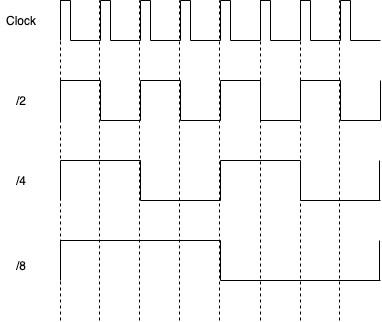

The diagram above was exported from draw.io. Its source (the exported page's mxGraphModel, read from the mxfile embedded in the PNG):
<mxGraphModel dx="1063" dy="448" grid="1" gridSize="10" guides="1" tooltips="1" connect="1" arrows="1" fold="1" page="1" pageScale="1" pageWidth="1169" pageHeight="827" math="0" shadow="0">
  <root>
    <mxCell id="0" />
    <mxCell id="1" parent="0" />
    <mxCell id="GRq5ARuYw2Rqon9FVV8y-1" value="" style="endArrow=none;dashed=1;html=1;" parent="1" edge="1">
      <mxGeometry width="50" height="50" relative="1" as="geometry">
        <mxPoint x="400" y="440" as="sourcePoint" />
        <mxPoint x="400" y="120" as="targetPoint" />
      </mxGeometry>
    </mxCell>
    <mxCell id="GRq5ARuYw2Rqon9FVV8y-16" value="" style="group" parent="1" vertex="1" connectable="0">
      <mxGeometry x="400" y="120" width="40" height="40" as="geometry" />
    </mxCell>
    <mxCell id="GRq5ARuYw2Rqon9FVV8y-2" value="" style="endArrow=none;html=1;rounded=0;" parent="GRq5ARuYw2Rqon9FVV8y-16" edge="1">
      <mxGeometry width="50" height="50" relative="1" as="geometry">
        <mxPoint x="10" y="40" as="sourcePoint" />
        <mxPoint x="40" y="40" as="targetPoint" />
      </mxGeometry>
    </mxCell>
    <mxCell id="GRq5ARuYw2Rqon9FVV8y-3" value="" style="endArrow=none;html=1;rounded=0;" parent="GRq5ARuYw2Rqon9FVV8y-16" edge="1">
      <mxGeometry width="50" height="50" relative="1" as="geometry">
        <mxPoint y="40" as="sourcePoint" />
        <mxPoint as="targetPoint" />
      </mxGeometry>
    </mxCell>
    <mxCell id="GRq5ARuYw2Rqon9FVV8y-4" value="" style="endArrow=none;html=1;rounded=0;" parent="GRq5ARuYw2Rqon9FVV8y-16" edge="1">
      <mxGeometry width="50" height="50" relative="1" as="geometry">
        <mxPoint x="10" y="40" as="sourcePoint" />
        <mxPoint x="10" as="targetPoint" />
      </mxGeometry>
    </mxCell>
    <mxCell id="GRq5ARuYw2Rqon9FVV8y-5" value="" style="endArrow=none;html=1;rounded=0;" parent="GRq5ARuYw2Rqon9FVV8y-16" edge="1">
      <mxGeometry width="50" height="50" relative="1" as="geometry">
        <mxPoint as="sourcePoint" />
        <mxPoint x="10" as="targetPoint" />
      </mxGeometry>
    </mxCell>
    <mxCell id="GRq5ARuYw2Rqon9FVV8y-17" value="" style="group" parent="1" vertex="1" connectable="0">
      <mxGeometry x="440" y="120" width="40" height="40" as="geometry" />
    </mxCell>
    <mxCell id="GRq5ARuYw2Rqon9FVV8y-18" value="" style="endArrow=none;html=1;rounded=0;" parent="GRq5ARuYw2Rqon9FVV8y-17" edge="1">
      <mxGeometry width="50" height="50" relative="1" as="geometry">
        <mxPoint x="10" y="40" as="sourcePoint" />
        <mxPoint x="40" y="40" as="targetPoint" />
      </mxGeometry>
    </mxCell>
    <mxCell id="GRq5ARuYw2Rqon9FVV8y-19" value="" style="endArrow=none;html=1;rounded=0;" parent="GRq5ARuYw2Rqon9FVV8y-17" edge="1">
      <mxGeometry width="50" height="50" relative="1" as="geometry">
        <mxPoint y="40" as="sourcePoint" />
        <mxPoint as="targetPoint" />
      </mxGeometry>
    </mxCell>
    <mxCell id="GRq5ARuYw2Rqon9FVV8y-20" value="" style="endArrow=none;html=1;rounded=0;" parent="GRq5ARuYw2Rqon9FVV8y-17" edge="1">
      <mxGeometry width="50" height="50" relative="1" as="geometry">
        <mxPoint x="10" y="40" as="sourcePoint" />
        <mxPoint x="10" as="targetPoint" />
      </mxGeometry>
    </mxCell>
    <mxCell id="GRq5ARuYw2Rqon9FVV8y-21" value="" style="endArrow=none;html=1;rounded=0;" parent="GRq5ARuYw2Rqon9FVV8y-17" edge="1">
      <mxGeometry width="50" height="50" relative="1" as="geometry">
        <mxPoint as="sourcePoint" />
        <mxPoint x="10" as="targetPoint" />
      </mxGeometry>
    </mxCell>
    <mxCell id="GRq5ARuYw2Rqon9FVV8y-22" value="" style="group" parent="1" vertex="1" connectable="0">
      <mxGeometry x="480" y="120" width="40" height="40" as="geometry" />
    </mxCell>
    <mxCell id="GRq5ARuYw2Rqon9FVV8y-23" value="" style="endArrow=none;html=1;rounded=0;" parent="GRq5ARuYw2Rqon9FVV8y-22" edge="1">
      <mxGeometry width="50" height="50" relative="1" as="geometry">
        <mxPoint x="10" y="40" as="sourcePoint" />
        <mxPoint x="40" y="40" as="targetPoint" />
      </mxGeometry>
    </mxCell>
    <mxCell id="GRq5ARuYw2Rqon9FVV8y-24" value="" style="endArrow=none;html=1;rounded=0;" parent="GRq5ARuYw2Rqon9FVV8y-22" edge="1">
      <mxGeometry width="50" height="50" relative="1" as="geometry">
        <mxPoint y="40" as="sourcePoint" />
        <mxPoint as="targetPoint" />
      </mxGeometry>
    </mxCell>
    <mxCell id="GRq5ARuYw2Rqon9FVV8y-25" value="" style="endArrow=none;html=1;rounded=0;" parent="GRq5ARuYw2Rqon9FVV8y-22" edge="1">
      <mxGeometry width="50" height="50" relative="1" as="geometry">
        <mxPoint x="10" y="40" as="sourcePoint" />
        <mxPoint x="10" as="targetPoint" />
      </mxGeometry>
    </mxCell>
    <mxCell id="GRq5ARuYw2Rqon9FVV8y-26" value="" style="endArrow=none;html=1;rounded=0;" parent="GRq5ARuYw2Rqon9FVV8y-22" edge="1">
      <mxGeometry width="50" height="50" relative="1" as="geometry">
        <mxPoint as="sourcePoint" />
        <mxPoint x="10" as="targetPoint" />
      </mxGeometry>
    </mxCell>
    <mxCell id="GRq5ARuYw2Rqon9FVV8y-27" value="" style="group" parent="1" vertex="1" connectable="0">
      <mxGeometry x="520" y="120" width="40" height="40" as="geometry" />
    </mxCell>
    <mxCell id="GRq5ARuYw2Rqon9FVV8y-28" value="" style="endArrow=none;html=1;rounded=0;" parent="GRq5ARuYw2Rqon9FVV8y-27" edge="1">
      <mxGeometry width="50" height="50" relative="1" as="geometry">
        <mxPoint x="10" y="40" as="sourcePoint" />
        <mxPoint x="40" y="40" as="targetPoint" />
      </mxGeometry>
    </mxCell>
    <mxCell id="GRq5ARuYw2Rqon9FVV8y-29" value="" style="endArrow=none;html=1;rounded=0;" parent="GRq5ARuYw2Rqon9FVV8y-27" edge="1">
      <mxGeometry width="50" height="50" relative="1" as="geometry">
        <mxPoint y="40" as="sourcePoint" />
        <mxPoint as="targetPoint" />
      </mxGeometry>
    </mxCell>
    <mxCell id="GRq5ARuYw2Rqon9FVV8y-30" value="" style="endArrow=none;html=1;rounded=0;" parent="GRq5ARuYw2Rqon9FVV8y-27" edge="1">
      <mxGeometry width="50" height="50" relative="1" as="geometry">
        <mxPoint x="10" y="40" as="sourcePoint" />
        <mxPoint x="10" as="targetPoint" />
      </mxGeometry>
    </mxCell>
    <mxCell id="GRq5ARuYw2Rqon9FVV8y-31" value="" style="endArrow=none;html=1;rounded=0;" parent="GRq5ARuYw2Rqon9FVV8y-27" edge="1">
      <mxGeometry width="50" height="50" relative="1" as="geometry">
        <mxPoint as="sourcePoint" />
        <mxPoint x="10" as="targetPoint" />
      </mxGeometry>
    </mxCell>
    <mxCell id="GRq5ARuYw2Rqon9FVV8y-32" value="" style="group" parent="1" vertex="1" connectable="0">
      <mxGeometry x="560" y="120" width="40" height="40" as="geometry" />
    </mxCell>
    <mxCell id="GRq5ARuYw2Rqon9FVV8y-33" value="" style="endArrow=none;html=1;rounded=0;" parent="GRq5ARuYw2Rqon9FVV8y-32" edge="1">
      <mxGeometry width="50" height="50" relative="1" as="geometry">
        <mxPoint x="10" y="40" as="sourcePoint" />
        <mxPoint x="40" y="40" as="targetPoint" />
      </mxGeometry>
    </mxCell>
    <mxCell id="GRq5ARuYw2Rqon9FVV8y-34" value="" style="endArrow=none;html=1;rounded=0;" parent="GRq5ARuYw2Rqon9FVV8y-32" edge="1">
      <mxGeometry width="50" height="50" relative="1" as="geometry">
        <mxPoint y="40" as="sourcePoint" />
        <mxPoint as="targetPoint" />
      </mxGeometry>
    </mxCell>
    <mxCell id="GRq5ARuYw2Rqon9FVV8y-35" value="" style="endArrow=none;html=1;rounded=0;" parent="GRq5ARuYw2Rqon9FVV8y-32" edge="1">
      <mxGeometry width="50" height="50" relative="1" as="geometry">
        <mxPoint x="10" y="40" as="sourcePoint" />
        <mxPoint x="10" as="targetPoint" />
      </mxGeometry>
    </mxCell>
    <mxCell id="GRq5ARuYw2Rqon9FVV8y-36" value="" style="endArrow=none;html=1;rounded=0;" parent="GRq5ARuYw2Rqon9FVV8y-32" edge="1">
      <mxGeometry width="50" height="50" relative="1" as="geometry">
        <mxPoint as="sourcePoint" />
        <mxPoint x="10" as="targetPoint" />
      </mxGeometry>
    </mxCell>
    <mxCell id="GRq5ARuYw2Rqon9FVV8y-37" value="" style="group" parent="1" vertex="1" connectable="0">
      <mxGeometry x="600" y="120" width="40" height="40" as="geometry" />
    </mxCell>
    <mxCell id="GRq5ARuYw2Rqon9FVV8y-38" value="" style="endArrow=none;html=1;rounded=0;" parent="GRq5ARuYw2Rqon9FVV8y-37" edge="1">
      <mxGeometry width="50" height="50" relative="1" as="geometry">
        <mxPoint x="10" y="40" as="sourcePoint" />
        <mxPoint x="40" y="40" as="targetPoint" />
      </mxGeometry>
    </mxCell>
    <mxCell id="GRq5ARuYw2Rqon9FVV8y-39" value="" style="endArrow=none;html=1;rounded=0;" parent="GRq5ARuYw2Rqon9FVV8y-37" edge="1">
      <mxGeometry width="50" height="50" relative="1" as="geometry">
        <mxPoint y="40" as="sourcePoint" />
        <mxPoint as="targetPoint" />
      </mxGeometry>
    </mxCell>
    <mxCell id="GRq5ARuYw2Rqon9FVV8y-40" value="" style="endArrow=none;html=1;rounded=0;" parent="GRq5ARuYw2Rqon9FVV8y-37" edge="1">
      <mxGeometry width="50" height="50" relative="1" as="geometry">
        <mxPoint x="10" y="40" as="sourcePoint" />
        <mxPoint x="10" as="targetPoint" />
      </mxGeometry>
    </mxCell>
    <mxCell id="GRq5ARuYw2Rqon9FVV8y-41" value="" style="endArrow=none;html=1;rounded=0;" parent="GRq5ARuYw2Rqon9FVV8y-37" edge="1">
      <mxGeometry width="50" height="50" relative="1" as="geometry">
        <mxPoint as="sourcePoint" />
        <mxPoint x="10" as="targetPoint" />
      </mxGeometry>
    </mxCell>
    <mxCell id="GRq5ARuYw2Rqon9FVV8y-42" value="" style="group" parent="1" vertex="1" connectable="0">
      <mxGeometry x="640" y="120" width="40" height="40" as="geometry" />
    </mxCell>
    <mxCell id="GRq5ARuYw2Rqon9FVV8y-43" value="" style="endArrow=none;html=1;rounded=0;" parent="GRq5ARuYw2Rqon9FVV8y-42" edge="1">
      <mxGeometry width="50" height="50" relative="1" as="geometry">
        <mxPoint x="10" y="40" as="sourcePoint" />
        <mxPoint x="40" y="40" as="targetPoint" />
      </mxGeometry>
    </mxCell>
    <mxCell id="GRq5ARuYw2Rqon9FVV8y-44" value="" style="endArrow=none;html=1;rounded=0;" parent="GRq5ARuYw2Rqon9FVV8y-42" edge="1">
      <mxGeometry width="50" height="50" relative="1" as="geometry">
        <mxPoint y="40" as="sourcePoint" />
        <mxPoint as="targetPoint" />
      </mxGeometry>
    </mxCell>
    <mxCell id="GRq5ARuYw2Rqon9FVV8y-45" value="" style="endArrow=none;html=1;rounded=0;" parent="GRq5ARuYw2Rqon9FVV8y-42" edge="1">
      <mxGeometry width="50" height="50" relative="1" as="geometry">
        <mxPoint x="10" y="40" as="sourcePoint" />
        <mxPoint x="10" as="targetPoint" />
      </mxGeometry>
    </mxCell>
    <mxCell id="GRq5ARuYw2Rqon9FVV8y-46" value="" style="endArrow=none;html=1;rounded=0;" parent="GRq5ARuYw2Rqon9FVV8y-42" edge="1">
      <mxGeometry width="50" height="50" relative="1" as="geometry">
        <mxPoint as="sourcePoint" />
        <mxPoint x="10" as="targetPoint" />
      </mxGeometry>
    </mxCell>
    <mxCell id="GRq5ARuYw2Rqon9FVV8y-47" value="" style="group" parent="1" vertex="1" connectable="0">
      <mxGeometry x="680" y="120" width="40" height="40" as="geometry" />
    </mxCell>
    <mxCell id="GRq5ARuYw2Rqon9FVV8y-48" value="" style="endArrow=none;html=1;rounded=0;" parent="GRq5ARuYw2Rqon9FVV8y-47" edge="1">
      <mxGeometry width="50" height="50" relative="1" as="geometry">
        <mxPoint x="10" y="40" as="sourcePoint" />
        <mxPoint x="40" y="40" as="targetPoint" />
      </mxGeometry>
    </mxCell>
    <mxCell id="GRq5ARuYw2Rqon9FVV8y-49" value="" style="endArrow=none;html=1;rounded=0;" parent="GRq5ARuYw2Rqon9FVV8y-47" edge="1">
      <mxGeometry width="50" height="50" relative="1" as="geometry">
        <mxPoint y="40" as="sourcePoint" />
        <mxPoint as="targetPoint" />
      </mxGeometry>
    </mxCell>
    <mxCell id="GRq5ARuYw2Rqon9FVV8y-50" value="" style="endArrow=none;html=1;rounded=0;" parent="GRq5ARuYw2Rqon9FVV8y-47" edge="1">
      <mxGeometry width="50" height="50" relative="1" as="geometry">
        <mxPoint x="10" y="40" as="sourcePoint" />
        <mxPoint x="10" as="targetPoint" />
      </mxGeometry>
    </mxCell>
    <mxCell id="GRq5ARuYw2Rqon9FVV8y-51" value="" style="endArrow=none;html=1;rounded=0;" parent="GRq5ARuYw2Rqon9FVV8y-47" edge="1">
      <mxGeometry width="50" height="50" relative="1" as="geometry">
        <mxPoint as="sourcePoint" />
        <mxPoint x="10" as="targetPoint" />
      </mxGeometry>
    </mxCell>
    <mxCell id="GRq5ARuYw2Rqon9FVV8y-56" value="" style="group" parent="1" vertex="1" connectable="0">
      <mxGeometry x="400" y="200" width="80" height="40" as="geometry" />
    </mxCell>
    <mxCell id="GRq5ARuYw2Rqon9FVV8y-52" value="" style="endArrow=none;html=1;rounded=0;" parent="GRq5ARuYw2Rqon9FVV8y-56" edge="1">
      <mxGeometry width="50" height="50" relative="1" as="geometry">
        <mxPoint as="sourcePoint" />
        <mxPoint y="40" as="targetPoint" />
      </mxGeometry>
    </mxCell>
    <mxCell id="GRq5ARuYw2Rqon9FVV8y-53" value="" style="endArrow=none;html=1;rounded=0;" parent="GRq5ARuYw2Rqon9FVV8y-56" edge="1">
      <mxGeometry width="50" height="50" relative="1" as="geometry">
        <mxPoint as="sourcePoint" />
        <mxPoint x="40" as="targetPoint" />
      </mxGeometry>
    </mxCell>
    <mxCell id="GRq5ARuYw2Rqon9FVV8y-54" value="" style="endArrow=none;html=1;rounded=0;" parent="GRq5ARuYw2Rqon9FVV8y-56" edge="1">
      <mxGeometry width="50" height="50" relative="1" as="geometry">
        <mxPoint x="40" y="40" as="sourcePoint" />
        <mxPoint x="40" as="targetPoint" />
      </mxGeometry>
    </mxCell>
    <mxCell id="GRq5ARuYw2Rqon9FVV8y-55" value="" style="endArrow=none;html=1;rounded=0;" parent="GRq5ARuYw2Rqon9FVV8y-56" edge="1">
      <mxGeometry width="50" height="50" relative="1" as="geometry">
        <mxPoint x="40" y="40" as="sourcePoint" />
        <mxPoint x="80" y="40" as="targetPoint" />
      </mxGeometry>
    </mxCell>
    <mxCell id="GRq5ARuYw2Rqon9FVV8y-57" value="" style="group" parent="1" vertex="1" connectable="0">
      <mxGeometry x="480" y="200" width="80" height="40" as="geometry" />
    </mxCell>
    <mxCell id="GRq5ARuYw2Rqon9FVV8y-58" value="" style="endArrow=none;html=1;rounded=0;" parent="GRq5ARuYw2Rqon9FVV8y-57" edge="1">
      <mxGeometry width="50" height="50" relative="1" as="geometry">
        <mxPoint as="sourcePoint" />
        <mxPoint y="40" as="targetPoint" />
      </mxGeometry>
    </mxCell>
    <mxCell id="GRq5ARuYw2Rqon9FVV8y-59" value="" style="endArrow=none;html=1;rounded=0;" parent="GRq5ARuYw2Rqon9FVV8y-57" edge="1">
      <mxGeometry width="50" height="50" relative="1" as="geometry">
        <mxPoint as="sourcePoint" />
        <mxPoint x="40" as="targetPoint" />
      </mxGeometry>
    </mxCell>
    <mxCell id="GRq5ARuYw2Rqon9FVV8y-60" value="" style="endArrow=none;html=1;rounded=0;" parent="GRq5ARuYw2Rqon9FVV8y-57" edge="1">
      <mxGeometry width="50" height="50" relative="1" as="geometry">
        <mxPoint x="40" y="40" as="sourcePoint" />
        <mxPoint x="40" as="targetPoint" />
      </mxGeometry>
    </mxCell>
    <mxCell id="GRq5ARuYw2Rqon9FVV8y-61" value="" style="endArrow=none;html=1;rounded=0;" parent="GRq5ARuYw2Rqon9FVV8y-57" edge="1">
      <mxGeometry width="50" height="50" relative="1" as="geometry">
        <mxPoint x="40" y="40" as="sourcePoint" />
        <mxPoint x="80" y="40" as="targetPoint" />
      </mxGeometry>
    </mxCell>
    <mxCell id="GRq5ARuYw2Rqon9FVV8y-62" value="" style="group" parent="1" vertex="1" connectable="0">
      <mxGeometry x="560" y="200" width="80" height="40" as="geometry" />
    </mxCell>
    <mxCell id="GRq5ARuYw2Rqon9FVV8y-63" value="" style="endArrow=none;html=1;rounded=0;" parent="GRq5ARuYw2Rqon9FVV8y-62" edge="1">
      <mxGeometry width="50" height="50" relative="1" as="geometry">
        <mxPoint as="sourcePoint" />
        <mxPoint y="40" as="targetPoint" />
      </mxGeometry>
    </mxCell>
    <mxCell id="GRq5ARuYw2Rqon9FVV8y-64" value="" style="endArrow=none;html=1;rounded=0;" parent="GRq5ARuYw2Rqon9FVV8y-62" edge="1">
      <mxGeometry width="50" height="50" relative="1" as="geometry">
        <mxPoint as="sourcePoint" />
        <mxPoint x="40" as="targetPoint" />
      </mxGeometry>
    </mxCell>
    <mxCell id="GRq5ARuYw2Rqon9FVV8y-65" value="" style="endArrow=none;html=1;rounded=0;" parent="GRq5ARuYw2Rqon9FVV8y-62" edge="1">
      <mxGeometry width="50" height="50" relative="1" as="geometry">
        <mxPoint x="40" y="40" as="sourcePoint" />
        <mxPoint x="40" as="targetPoint" />
      </mxGeometry>
    </mxCell>
    <mxCell id="GRq5ARuYw2Rqon9FVV8y-66" value="" style="endArrow=none;html=1;rounded=0;" parent="GRq5ARuYw2Rqon9FVV8y-62" edge="1">
      <mxGeometry width="50" height="50" relative="1" as="geometry">
        <mxPoint x="40" y="40" as="sourcePoint" />
        <mxPoint x="80" y="40" as="targetPoint" />
      </mxGeometry>
    </mxCell>
    <mxCell id="GRq5ARuYw2Rqon9FVV8y-67" value="" style="group" parent="1" vertex="1" connectable="0">
      <mxGeometry x="640" y="200" width="80" height="40" as="geometry" />
    </mxCell>
    <mxCell id="GRq5ARuYw2Rqon9FVV8y-68" value="" style="endArrow=none;html=1;rounded=0;" parent="GRq5ARuYw2Rqon9FVV8y-67" edge="1">
      <mxGeometry width="50" height="50" relative="1" as="geometry">
        <mxPoint as="sourcePoint" />
        <mxPoint y="40" as="targetPoint" />
      </mxGeometry>
    </mxCell>
    <mxCell id="GRq5ARuYw2Rqon9FVV8y-69" value="" style="endArrow=none;html=1;rounded=0;" parent="GRq5ARuYw2Rqon9FVV8y-67" edge="1">
      <mxGeometry width="50" height="50" relative="1" as="geometry">
        <mxPoint as="sourcePoint" />
        <mxPoint x="40" as="targetPoint" />
      </mxGeometry>
    </mxCell>
    <mxCell id="GRq5ARuYw2Rqon9FVV8y-70" value="" style="endArrow=none;html=1;rounded=0;" parent="GRq5ARuYw2Rqon9FVV8y-67" edge="1">
      <mxGeometry width="50" height="50" relative="1" as="geometry">
        <mxPoint x="40" y="40" as="sourcePoint" />
        <mxPoint x="40" as="targetPoint" />
      </mxGeometry>
    </mxCell>
    <mxCell id="GRq5ARuYw2Rqon9FVV8y-71" value="" style="endArrow=none;html=1;rounded=0;" parent="GRq5ARuYw2Rqon9FVV8y-67" edge="1">
      <mxGeometry width="50" height="50" relative="1" as="geometry">
        <mxPoint x="40" y="40" as="sourcePoint" />
        <mxPoint x="80" y="40" as="targetPoint" />
      </mxGeometry>
    </mxCell>
    <mxCell id="3" value="" style="endArrow=none;html=1;rounded=0;" edge="1" parent="GRq5ARuYw2Rqon9FVV8y-67">
      <mxGeometry width="50" height="50" relative="1" as="geometry">
        <mxPoint x="80" y="40" as="sourcePoint" />
        <mxPoint x="80" as="targetPoint" />
      </mxGeometry>
    </mxCell>
    <mxCell id="GRq5ARuYw2Rqon9FVV8y-76" value="" style="group" parent="1" vertex="1" connectable="0">
      <mxGeometry x="400" y="280" width="160" height="40" as="geometry" />
    </mxCell>
    <mxCell id="GRq5ARuYw2Rqon9FVV8y-72" value="" style="endArrow=none;html=1;rounded=0;" parent="GRq5ARuYw2Rqon9FVV8y-76" edge="1">
      <mxGeometry width="50" height="50" relative="1" as="geometry">
        <mxPoint y="40" as="sourcePoint" />
        <mxPoint as="targetPoint" />
      </mxGeometry>
    </mxCell>
    <mxCell id="GRq5ARuYw2Rqon9FVV8y-73" value="" style="endArrow=none;html=1;rounded=0;" parent="GRq5ARuYw2Rqon9FVV8y-76" edge="1">
      <mxGeometry width="50" height="50" relative="1" as="geometry">
        <mxPoint x="80" as="sourcePoint" />
        <mxPoint as="targetPoint" />
      </mxGeometry>
    </mxCell>
    <mxCell id="GRq5ARuYw2Rqon9FVV8y-74" value="" style="endArrow=none;html=1;rounded=0;" parent="GRq5ARuYw2Rqon9FVV8y-76" edge="1">
      <mxGeometry width="50" height="50" relative="1" as="geometry">
        <mxPoint x="80" y="40" as="sourcePoint" />
        <mxPoint x="80" as="targetPoint" />
      </mxGeometry>
    </mxCell>
    <mxCell id="GRq5ARuYw2Rqon9FVV8y-75" value="" style="endArrow=none;html=1;rounded=0;" parent="GRq5ARuYw2Rqon9FVV8y-76" edge="1">
      <mxGeometry width="50" height="50" relative="1" as="geometry">
        <mxPoint x="160" y="40" as="sourcePoint" />
        <mxPoint x="80" y="40" as="targetPoint" />
      </mxGeometry>
    </mxCell>
    <mxCell id="GRq5ARuYw2Rqon9FVV8y-92" value="" style="endArrow=none;html=1;rounded=0;" parent="1" edge="1">
      <mxGeometry width="50" height="50" relative="1" as="geometry">
        <mxPoint x="400" y="400" as="sourcePoint" />
        <mxPoint x="400" y="360" as="targetPoint" />
      </mxGeometry>
    </mxCell>
    <mxCell id="GRq5ARuYw2Rqon9FVV8y-93" value="" style="endArrow=none;html=1;rounded=0;" parent="1" edge="1">
      <mxGeometry width="50" height="50" relative="1" as="geometry">
        <mxPoint x="560" y="360" as="sourcePoint" />
        <mxPoint x="400" y="360" as="targetPoint" />
      </mxGeometry>
    </mxCell>
    <mxCell id="GRq5ARuYw2Rqon9FVV8y-94" value="" style="endArrow=none;html=1;rounded=0;" parent="1" edge="1">
      <mxGeometry width="50" height="50" relative="1" as="geometry">
        <mxPoint x="560" y="400" as="sourcePoint" />
        <mxPoint x="560" y="360" as="targetPoint" />
      </mxGeometry>
    </mxCell>
    <mxCell id="GRq5ARuYw2Rqon9FVV8y-95" value="" style="endArrow=none;html=1;rounded=0;" parent="1" edge="1">
      <mxGeometry width="50" height="50" relative="1" as="geometry">
        <mxPoint x="720" y="400" as="sourcePoint" />
        <mxPoint x="560" y="400" as="targetPoint" />
      </mxGeometry>
    </mxCell>
    <mxCell id="GRq5ARuYw2Rqon9FVV8y-96" value="Clock" style="text;strokeColor=none;fillColor=none;align=left;verticalAlign=middle;spacingLeft=4;spacingRight=4;overflow=hidden;points=[[0,0.5],[1,0.5]];portConstraint=eastwest;rotatable=0;" parent="1" vertex="1">
      <mxGeometry x="340" y="125" width="50" height="30" as="geometry" />
    </mxCell>
    <mxCell id="GRq5ARuYw2Rqon9FVV8y-97" value="/2" style="text;strokeColor=none;fillColor=none;align=left;verticalAlign=middle;spacingLeft=4;spacingRight=4;overflow=hidden;points=[[0,0.5],[1,0.5]];portConstraint=eastwest;rotatable=0;" parent="1" vertex="1">
      <mxGeometry x="350" y="205" width="40" height="30" as="geometry" />
    </mxCell>
    <mxCell id="GRq5ARuYw2Rqon9FVV8y-98" value="/4" style="text;strokeColor=none;fillColor=none;align=left;verticalAlign=middle;spacingLeft=4;spacingRight=4;overflow=hidden;points=[[0,0.5],[1,0.5]];portConstraint=eastwest;rotatable=0;" parent="1" vertex="1">
      <mxGeometry x="350" y="285" width="40" height="30" as="geometry" />
    </mxCell>
    <mxCell id="GRq5ARuYw2Rqon9FVV8y-99" value="/8" style="text;strokeColor=none;fillColor=none;align=left;verticalAlign=middle;spacingLeft=4;spacingRight=4;overflow=hidden;points=[[0,0.5],[1,0.5]];portConstraint=eastwest;rotatable=0;" parent="1" vertex="1">
      <mxGeometry x="350" y="370" width="40" height="30" as="geometry" />
    </mxCell>
    <mxCell id="GRq5ARuYw2Rqon9FVV8y-100" value="" style="endArrow=none;dashed=1;html=1;" parent="1" edge="1">
      <mxGeometry width="50" height="50" relative="1" as="geometry">
        <mxPoint x="439" y="440" as="sourcePoint" />
        <mxPoint x="439" y="120" as="targetPoint" />
      </mxGeometry>
    </mxCell>
    <mxCell id="GRq5ARuYw2Rqon9FVV8y-101" value="" style="endArrow=none;dashed=1;html=1;" parent="1" edge="1">
      <mxGeometry width="50" height="50" relative="1" as="geometry">
        <mxPoint x="479" y="440" as="sourcePoint" />
        <mxPoint x="479" y="120" as="targetPoint" />
      </mxGeometry>
    </mxCell>
    <mxCell id="GRq5ARuYw2Rqon9FVV8y-102" value="" style="endArrow=none;dashed=1;html=1;" parent="1" edge="1">
      <mxGeometry width="50" height="50" relative="1" as="geometry">
        <mxPoint x="519" y="440" as="sourcePoint" />
        <mxPoint x="519" y="120" as="targetPoint" />
      </mxGeometry>
    </mxCell>
    <mxCell id="GRq5ARuYw2Rqon9FVV8y-103" value="" style="endArrow=none;dashed=1;html=1;" parent="1" edge="1">
      <mxGeometry width="50" height="50" relative="1" as="geometry">
        <mxPoint x="559" y="440" as="sourcePoint" />
        <mxPoint x="559" y="120" as="targetPoint" />
      </mxGeometry>
    </mxCell>
    <mxCell id="GRq5ARuYw2Rqon9FVV8y-104" value="" style="endArrow=none;dashed=1;html=1;" parent="1" edge="1">
      <mxGeometry width="50" height="50" relative="1" as="geometry">
        <mxPoint x="600" y="440" as="sourcePoint" />
        <mxPoint x="600" y="120" as="targetPoint" />
      </mxGeometry>
    </mxCell>
    <mxCell id="GRq5ARuYw2Rqon9FVV8y-105" value="" style="endArrow=none;dashed=1;html=1;" parent="1" edge="1">
      <mxGeometry width="50" height="50" relative="1" as="geometry">
        <mxPoint x="640" y="440" as="sourcePoint" />
        <mxPoint x="640" y="120" as="targetPoint" />
      </mxGeometry>
    </mxCell>
    <mxCell id="GRq5ARuYw2Rqon9FVV8y-106" value="" style="endArrow=none;dashed=1;html=1;" parent="1" edge="1">
      <mxGeometry width="50" height="50" relative="1" as="geometry">
        <mxPoint x="679" y="440" as="sourcePoint" />
        <mxPoint x="679" y="120" as="targetPoint" />
      </mxGeometry>
    </mxCell>
    <mxCell id="GRq5ARuYw2Rqon9FVV8y-78" value="" style="endArrow=none;html=1;rounded=0;" parent="1" edge="1">
      <mxGeometry width="50" height="50" relative="1" as="geometry">
        <mxPoint x="560" y="320" as="sourcePoint" />
        <mxPoint x="560" y="280" as="targetPoint" />
      </mxGeometry>
    </mxCell>
    <mxCell id="GRq5ARuYw2Rqon9FVV8y-79" value="" style="endArrow=none;html=1;rounded=0;" parent="1" edge="1">
      <mxGeometry width="50" height="50" relative="1" as="geometry">
        <mxPoint x="640" y="280" as="sourcePoint" />
        <mxPoint x="560" y="280" as="targetPoint" />
      </mxGeometry>
    </mxCell>
    <mxCell id="GRq5ARuYw2Rqon9FVV8y-80" value="" style="endArrow=none;html=1;rounded=0;" parent="1" edge="1">
      <mxGeometry width="50" height="50" relative="1" as="geometry">
        <mxPoint x="640" y="320" as="sourcePoint" />
        <mxPoint x="640" y="280" as="targetPoint" />
      </mxGeometry>
    </mxCell>
    <mxCell id="GRq5ARuYw2Rqon9FVV8y-81" value="" style="endArrow=none;html=1;rounded=0;" parent="1" edge="1">
      <mxGeometry width="50" height="50" relative="1" as="geometry">
        <mxPoint x="720" y="320" as="sourcePoint" />
        <mxPoint x="640" y="320" as="targetPoint" />
      </mxGeometry>
    </mxCell>
    <mxCell id="2" value="" style="endArrow=none;html=1;rounded=0;" edge="1" parent="1">
      <mxGeometry width="50" height="50" relative="1" as="geometry">
        <mxPoint x="719" y="320" as="sourcePoint" />
        <mxPoint x="719" y="280" as="targetPoint" />
      </mxGeometry>
    </mxCell>
    <mxCell id="4" value="" style="endArrow=none;html=1;rounded=0;" edge="1" parent="1">
      <mxGeometry width="50" height="50" relative="1" as="geometry">
        <mxPoint x="719" y="400" as="sourcePoint" />
        <mxPoint x="719" y="360" as="targetPoint" />
      </mxGeometry>
    </mxCell>
  </root>
</mxGraphModel>